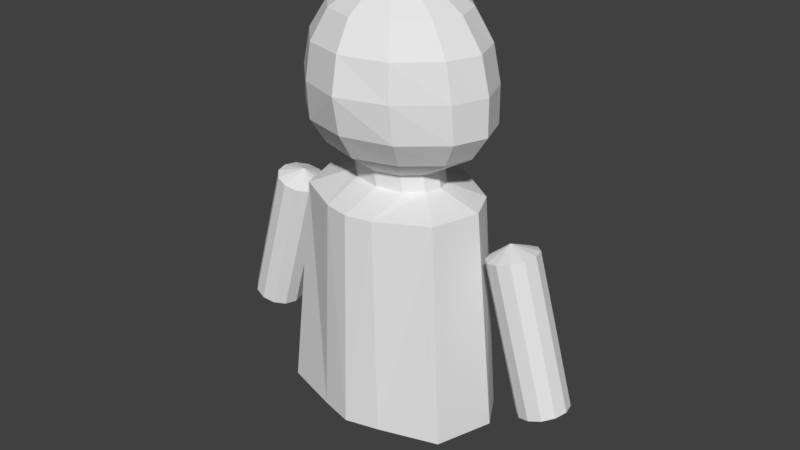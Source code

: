 # Source: FloatingPerson.blend  (saved by Blender 2.79.0; exported with 4.5.12 LTS)
import bpy
from mathutils import Matrix  # noqa: F401  (used for matrix-valued properties, if any)

bpy.ops.wm.read_factory_settings(use_empty=True)
scene = bpy.context.scene
scene.name = 'Scene'

# ---- collections
col_collection_1 = bpy.data.collections.new('Collection 1'); scene.collection.children.link(col_collection_1)
col_collection_2 = bpy.data.collections.new('Collection 2'); scene.collection.children.link(col_collection_2)

# ---- world
world_world = bpy.data.worlds.new('World'); scene.world = world_world
world_world.color = (0.05088, 0.05088, 0.05088)
world_world.use_sun_shadow = False
world_world.sun_shadow_jitter_overblur = 0.0
world_world.cycles.sampling_method = 'MANUAL'

# ---- meshes
me_sphere_001 = bpy.data.meshes.new('Sphere.001')
me_sphere_001.from_pydata([(0.0, 0.671, 0.7191), (0.0, 0.8468, -0.343), (0.0, 0.6341, -0.5968), (0.0, 0.3256, -0.8187), (0.1913, 0.3289, 0.9254), (0.3536, 0.5591, 0.719), (0.4619, 0.6882, 0.4117), (0.5002, 0.7349, 0.03789), (0.5035, 0.6802, -0.3403), (0.4382, 0.5342, -0.5931), (0.2564, 0.286, -0.816), (0.0, 0.001371, 1.0), (0.3314, 0.1844, 0.925), (0.6124, 0.2943, 0.7172), (0.8001, 0.3421, 0.4084), (0.8778, 0.357, 0.036), (0.8934, 0.3366, -0.3404), (0.7555, 0.2698, -0.5909), (0.4192, 0.1648, -0.8163), (0.3827, 0.0006564, 0.9244), (0.7071, -0.007078, 0.7128), (0.9239, -0.008471, 0.4063), (1.012, -0.003814, 0.0352), (1.017, -0.007239, -0.3434), (0.8502, -0.00873, -0.5945), (0.4706, -0.002757, -0.8175), (0.3314, -0.1832, 0.9254), (0.6124, -0.303, 0.7157), (0.8001, -0.3552, 0.4085), (0.8778, -0.3676, 0.03703), (0.8934, -0.3486, -0.3409), (0.7555, -0.2813, -0.5927), (0.4192, -0.1731, -0.817), (0.1913, -0.3292, 0.9265), (0.3536, -0.5751, 0.7197), (0.4578, -0.7061, 0.4182), (0.4893, -0.7424, 0.05128), (0.5008, -0.7017, -0.335), (0.4382, -0.5535, -0.5924), (0.2564, -0.3195, -0.8169), (0.0, -0.3859, 0.9269), (0.0, -0.6918, 0.7215), (0.0, -0.855, 0.4321), (0.0, -0.9265, 0.066), (0.0, -0.852, -0.3221), (0.0, -0.6828, -0.5946), (0.0, -0.3806, -0.8199), (0.0, 0.3839, 0.9255), (0.0, 0.8493, 0.4117), (0.0, 0.9188, 0.03788), (0.0, 0.3102, -0.9904), (0.2825, 0.2728, -0.9904), (0.4453, 0.158, -0.9904), (0.4966, -0.0019, -0.9904), (0.4453, -0.1624, -0.9904), (0.2825, -0.2992, -0.9901), (0.0, -0.3569, -0.9898), (0.0, 0.901, -3.415), (0.0, 0.8057, -1.127), (0.2732, 0.7007, -1.127), (0.7698, 0.3612, -1.127), (0.9263, 0.01684, -1.127), (0.7698, -0.4715, -1.127), (0.2732, -0.7397, -1.126), (0.0, -0.7983, -1.126), (0.348, 0.7751, -3.415), (0.9568, 0.364, -3.415), (1.149, 0.0254, -3.415), (0.9568, -0.5732, -3.415), (0.348, -0.7692, -3.415), (0.0, -0.8602, -3.415), (0.0, -0.01187, -4.076)], [], [(49, 48, 6, 7), (0, 47, 4, 5), (3, 2, 9, 10), (1, 49, 7, 8), (48, 0, 5, 6), (47, 11, 4), (10, 18, 52, 51), (2, 1, 8, 9), (10, 9, 17, 18), (8, 7, 15, 16), (6, 5, 13, 14), (4, 11, 12), (39, 46, 56, 55), (9, 8, 16, 17), (7, 6, 14, 15), (5, 4, 12, 13), (12, 11, 19), (32, 39, 55, 54), (17, 16, 23, 24), (15, 14, 21, 22), (13, 12, 19, 20), (18, 17, 24, 25), (16, 15, 22, 23), (14, 13, 20, 21), (24, 23, 30, 31), (22, 21, 28, 29), (20, 19, 26, 27), (25, 24, 31, 32), (23, 22, 29, 30), (21, 20, 27, 28), (19, 11, 26), (25, 32, 54, 53), (32, 31, 38, 39), (30, 29, 36, 37), (28, 27, 34, 35), (26, 11, 33), (3, 10, 51, 50), (31, 30, 37, 38), (29, 28, 35, 36), (27, 26, 33, 34), (37, 36, 43, 44), (35, 34, 41, 42), (33, 11, 40), (18, 25, 53, 52), (38, 37, 44, 45), (36, 35, 42, 43), (34, 33, 40, 41), (39, 38, 45, 46), (50, 51, 59, 58), (52, 53, 61, 60), (54, 55, 63, 62), (51, 52, 60, 59), (53, 54, 62, 61), (55, 56, 64, 63), (58, 59, 65, 57), (60, 61, 67, 66), (62, 63, 69, 68), (59, 60, 66, 65), (61, 62, 68, 67), (63, 64, 70, 69), (69, 70, 71), (57, 65, 71), (66, 67, 71), (68, 69, 71), (65, 66, 71), (67, 68, 71)])
me_sphere_001.use_remesh_preserve_volume = False
me_sphere_001.use_remesh_preserve_attributes = False
me_sphere_001.use_mirror_vertex_groups = False
me_sphere_001.update()
me_cylinder_001 = bpy.data.meshes.new('Cylinder.001')
me_cylinder_001.from_pydata([(1.647, 0.2273, -2.958), (1.555, 0.1312, -2.985), (1.521, 4.756e-07, -2.994), (1.555, -0.1312, -2.985), (1.647, -0.2273, -2.958), (1.773, 0.2625, -2.921), (1.9, 0.2273, -2.885), (1.992, 0.1312, -2.858), (2.026, 4.59e-07, -2.849), (1.992, -0.1312, -2.858), (1.9, -0.2273, -2.885), (1.773, -0.2625, -2.921), (1.806, 5.095e-07, -3.033), (1.806, 5.095e-07, -3.033), (1.806, 5.016e-07, -3.033), (1.806, 5.043e-07, -3.033), (1.806, 5.016e-07, -3.033), (1.806, 5.095e-07, -3.033), (1.806, 5.095e-07, -3.033), (1.806, 5.095e-07, -3.033), (1.806, 5.095e-07, -3.033), (1.806, 5.043e-07, -3.033), (1.806, 5.016e-07, -3.033), (1.806, 5.095e-07, -3.033), (1.429, 0.2273, -2.203), (1.211, 0.2273, -1.448), (1.337, 0.1312, -2.23), (1.119, 0.1312, -1.475), (1.303, 2.661e-07, -2.239), (1.085, 5.664e-08, -1.484), (1.337, -0.1312, -2.23), (1.119, -0.1312, -1.475), (1.429, -0.2273, -2.203), (1.211, -0.2273, -1.448), (1.555, 0.2625, -2.167), (1.337, 0.2625, -1.412), (1.681, 0.2273, -2.13), (1.463, 0.2273, -1.375), (1.774, 0.1312, -2.103), (1.555, 0.1312, -1.348), (1.807, 2.495e-07, -2.094), (1.589, 4.003e-08, -1.339), (1.774, -0.1312, -2.103), (1.555, -0.1312, -1.348), (1.681, -0.2273, -2.13), (1.463, -0.2273, -1.375), (1.555, -0.2625, -2.167), (1.337, -0.2625, -1.412), (1.305, 2.853e-08, -1.3), (1.305, 2.853e-08, -1.3), (1.305, 2.07e-08, -1.3), (1.305, 2.331e-08, -1.3), (1.305, 2.07e-08, -1.3), (1.305, 2.853e-08, -1.3), (1.305, 2.853e-08, -1.3), (1.305, 2.853e-08, -1.3), (1.305, 2.853e-08, -1.3), (1.305, 2.331e-08, -1.3), (1.305, 2.07e-08, -1.3), (1.305, 2.853e-08, -1.3)], [], [(34, 5, 0, 24), (24, 0, 1, 26), (26, 1, 2, 28), (28, 2, 3, 30), (30, 3, 4, 32), (32, 4, 11, 46), (11, 4, 17, 18), (4, 3, 16, 17), (3, 2, 15, 16), (0, 5, 12, 13), (2, 1, 14, 15), (1, 0, 13, 14), (34, 36, 6, 5), (36, 38, 7, 6), (38, 40, 8, 7), (40, 42, 9, 8), (42, 44, 10, 9), (44, 46, 11, 10), (13, 14, 15, 16, 17, 18, 19, 20, 21, 22, 23, 12), (11, 18, 17, 10), (10, 17, 16, 9), (9, 16, 15, 8), (6, 13, 12, 5), (8, 15, 14, 7), (7, 14, 13, 6), (34, 24, 25, 35), (24, 26, 27, 25), (26, 28, 29, 27), (28, 30, 31, 29), (30, 32, 33, 31), (32, 46, 47, 33), (47, 54, 53, 33), (33, 53, 52, 31), (31, 52, 51, 29), (25, 49, 48, 35), (29, 51, 50, 27), (27, 50, 49, 25), (34, 35, 37, 36), (36, 37, 39, 38), (38, 39, 41, 40), (40, 41, 43, 42), (42, 43, 45, 44), (44, 45, 47, 46), (49, 48, 59, 58, 57, 56, 55, 54, 53, 52, 51, 50), (47, 45, 53, 54), (45, 43, 52, 53), (43, 41, 51, 52), (37, 35, 48, 49), (41, 39, 50, 51), (39, 37, 49, 50)])
me_cylinder_001.use_remesh_preserve_volume = False
me_cylinder_001.use_remesh_preserve_attributes = False
me_cylinder_001.use_mirror_vertex_groups = False
me_cylinder_001.update()

# ---- objects
ob_sphere = bpy.data.objects.new('Sphere', me_sphere_001)
ob_cylinder = bpy.data.objects.new('Cylinder', me_cylinder_001)

# ---- transforms, parenting, visibility, modifiers, constraints
ob_sphere.location = (0.0, 0.0, 4.289)
ob_sphere.lineart.crease_threshold = 0.0
_m = ob_sphere.modifiers.new('Mirror', 'MIRROR')
_m.use_clip = True
ob_cylinder.location = (2.384e-07, 2.842e-14, 4.289)
ob_cylinder.lineart.crease_threshold = 0.0
_m = ob_cylinder.modifiers.new('Mirror', 'MIRROR')
_m.use_clip = True

# ---- collection membership
col_collection_1.objects.link(ob_sphere)
col_collection_2.objects.link(ob_cylinder)

# ---- scene / render settings (as saved in the file)
scene.frame_start = 1; scene.frame_end = 250; scene.frame_set(1)
scene.render.engine = 'BLENDER_EEVEE_NEXT'
scene.render.resolution_percentage = 50
scene.render.dither_intensity = 0.0
scene.cycles.use_denoising = False
scene.cycles.samples = 128
scene.cycles.sampling_pattern = 'TABULATED_SOBOL'
scene.cycles.use_adaptive_sampling = False
scene.cycles.use_light_tree = False
scene.cycles.blur_glossy = 0.0
scene.cycles.sample_clamp_indirect = 0.0
scene.view_settings.view_transform = 'Standard'
bpy.context.view_layer.update()

# ---- added for rendering (the .blend has no active camera and no usable light): camera, sun
cam_auto = bpy.data.cameras.new('AutoCamera')
cam_auto.lens = 50.0
cam_auto.sensor_width = 36.0
cam_auto.clip_end = 1000.0
ob_auto_camera = bpy.data.objects.new('AutoCamera', cam_auto)
scene.collection.objects.link(ob_auto_camera)
ob_auto_camera.location = (6.24693, -7.50016, 7.74867)
ob_auto_camera.rotation_euler = (1.09748, -7.21219e-08, 0.694738)
scene.camera = ob_auto_camera
light_auto_sun = bpy.data.lights.new('AutoSun', 'SUN')
light_auto_sun.energy = 3.0
light_auto_sun.angle = 0.0523599
ob_auto_sun = bpy.data.objects.new('AutoSun', light_auto_sun)
scene.collection.objects.link(ob_auto_sun)
ob_auto_sun.rotation_euler = (0.872665, 0.174533, 0.523599)
bpy.context.view_layer.update()
